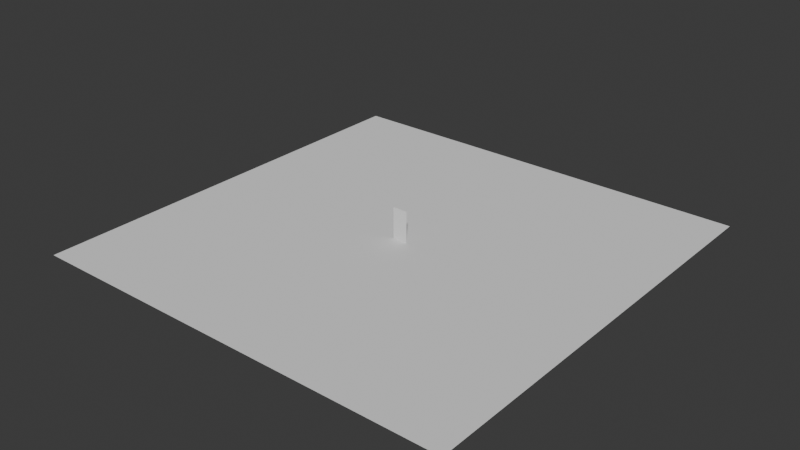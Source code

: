 # Source: ExploreScene.blend  (saved by Blender 4.4.30; exported with 4.5.12 LTS)
import bpy
from mathutils import Matrix  # noqa: F401  (used for matrix-valued properties, if any)

bpy.ops.wm.read_factory_settings(use_empty=True)
scene = bpy.context.scene
scene.name = 'Scene'

# ---- collections
col_collection = bpy.data.collections.new('Collection'); scene.collection.children.link(col_collection)

# ---- world
world_world = bpy.data.worlds.new('World'); scene.world = world_world
world_world.use_nodes = True; world_world.node_tree.nodes.clear()
_N = world_world.node_tree.nodes; _L = world_world.node_tree.links
n0 = _N.new('ShaderNodeOutputWorld'); n0.name = 'World Output'; n0.location = (200, 100)
n1 = _N.new('ShaderNodeBackground'); n1.name = 'Background'; n1.location = (-200, 100)
n1.inputs[0].default_value = (0.05088, 0.05088, 0.05088, 1.0)
_L.new(n1.outputs[0], n0.inputs[0])
n0.is_active_output = True
world_world.color = (0.05088, 0.05088, 0.05088)
world_world.sun_shadow_jitter_overblur = 0.0

# ---- meshes
me_x = bpy.data.meshes.new('平面')
me_x.from_pydata([(-1.0, -1.0, 0.0), (1.0, -1.0, 0.0), (-1.0, 1.0, 0.0), (1.0, 1.0, 0.0)], [], [(0, 1, 3, 2)])
_uv = me_x.uv_layers.new(name='UV贴图')
_uv.uv.foreach_set('vector', [0.0, 0.0, 1.0, 0.0, 1.0, 1.0, 0.0, 1.0])
me_x.update()
me_001 = bpy.data.meshes.new('平面.001')
me_001.from_pydata([(-1.0, -1.0, 0.0), (1.0, -1.0, 0.0), (-1.0, 1.0, 0.0), (1.0, 1.0, 0.0)], [], [(0, 1, 3, 2)])
_uv = me_001.uv_layers.new(name='UV贴图')
_uv.uv.foreach_set('vector', [0.0, 0.0, 1.0, 0.0, 1.0, 1.0, 0.0, 1.0])
me_001.update()

# ---- objects
ob_x = bpy.data.objects.new('平面', me_x)
ob_player = bpy.data.objects.new('player', me_001)
ob_x_1 = bpy.data.objects.new('空物体', None)
ob_001 = bpy.data.objects.new('空物体.001', None)

# ---- transforms, parenting, visibility, modifiers, constraints
ob_x.location = (0.0, 0.0, 0.0)
ob_x.scale = (3.027, 3.027, 3.027)
ob_player.location = (0.0, 0.0, 0.2186)
ob_player.rotation_euler = (1.571, -0.0, 0.0)
ob_player.scale = (0.1058, 0.2177, 0.2177)
ob_x_1.location = (0.0, -0.898, 0.7232)
ob_x_1.rotation_euler = (1.571, -2.341e-17, 5.355e-10)
ob_x_1.scale = (1.485, 1.485, 1.485)
ob_x_1.empty_display_type = 'IMAGE'
ob_x_1.empty_display_size = 5.0
ob_001.location = (1.21, 1.693, 0.7232)
ob_001.rotation_euler = (1.571, -2.341e-17, 5.355e-10)
ob_001.scale = (1.485, 1.485, 1.485)
ob_001.empty_display_type = 'IMAGE'
ob_001.empty_display_size = 5.0

# ---- collection membership
col_collection.objects.link(ob_x)
col_collection.objects.link(ob_player)
col_collection.objects.link(ob_x_1)
col_collection.objects.link(ob_001)

# ---- scene / render settings (as saved in the file)
scene.frame_start = 1; scene.frame_end = 250; scene.frame_set(1)
scene.render.engine = 'BLENDER_EEVEE_NEXT'
bpy.context.view_layer.update()

# ---- added for rendering (the .blend has no active camera and no usable light): camera, sun
cam_auto = bpy.data.cameras.new('AutoCamera')
cam_auto.lens = 50.0
cam_auto.sensor_width = 36.0
cam_auto.clip_end = 1000.0
ob_auto_camera = bpy.data.objects.new('AutoCamera', cam_auto)
scene.collection.objects.link(ob_auto_camera)
ob_auto_camera.location = (7.93144, -9.51772, 6.56332)
ob_auto_camera.rotation_euler = (1.09748, -7.21219e-08, 0.694738)
scene.camera = ob_auto_camera
light_auto_sun = bpy.data.lights.new('AutoSun', 'SUN')
light_auto_sun.energy = 3.0
light_auto_sun.angle = 0.0523599
ob_auto_sun = bpy.data.objects.new('AutoSun', light_auto_sun)
scene.collection.objects.link(ob_auto_sun)
ob_auto_sun.rotation_euler = (0.872665, 0.174533, 0.523599)
bpy.context.view_layer.update()
